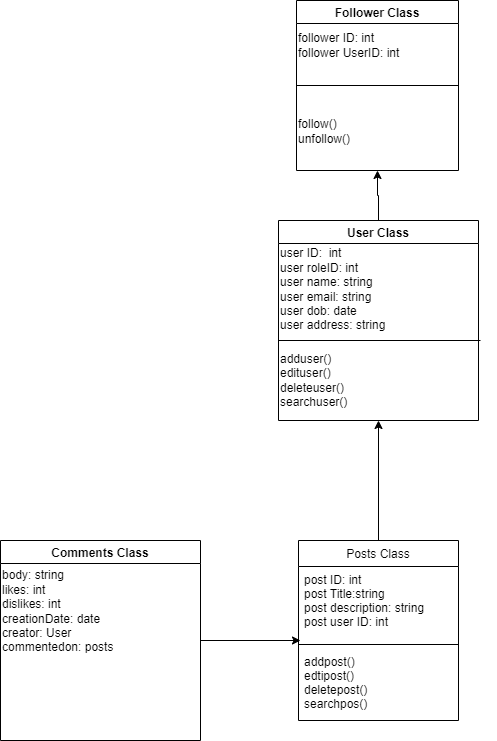

The diagram above was exported from draw.io. Its source (the exported page's mxGraphModel, read from the mxfile embedded in the PNG):
<mxGraphModel dx="1102" dy="977" grid="1" gridSize="10" guides="1" tooltips="1" connect="1" arrows="1" fold="1" page="1" pageScale="1" pageWidth="827" pageHeight="1169" math="0" shadow="0">
  <root>
    <mxCell id="WIyWlLk6GJQsqaUBKTNV-0" />
    <mxCell id="WIyWlLk6GJQsqaUBKTNV-1" parent="WIyWlLk6GJQsqaUBKTNV-0" />
    <mxCell id="BCYFI_P_juqCH6YR_0PG-6" style="edgeStyle=orthogonalEdgeStyle;rounded=0;orthogonalLoop=1;jettySize=auto;html=1;" parent="WIyWlLk6GJQsqaUBKTNV-1" source="zkfFHV4jXpPFQw0GAbJ--6" target="BCYFI_P_juqCH6YR_0PG-5" edge="1">
      <mxGeometry relative="1" as="geometry" />
    </mxCell>
    <mxCell id="zkfFHV4jXpPFQw0GAbJ--6" value="Posts Class" style="swimlane;fontStyle=0;align=center;verticalAlign=top;childLayout=stackLayout;horizontal=1;startSize=26;horizontalStack=0;resizeParent=1;resizeLast=0;collapsible=1;marginBottom=0;rounded=0;shadow=0;strokeWidth=1;" parent="WIyWlLk6GJQsqaUBKTNV-1" vertex="1">
      <mxGeometry x="488" y="660" width="160" height="180" as="geometry">
        <mxRectangle x="130" y="380" width="160" height="26" as="alternateBounds" />
      </mxGeometry>
    </mxCell>
    <mxCell id="zkfFHV4jXpPFQw0GAbJ--7" value="post ID: int&#10;post Title:string&#10;post description: string&#10;post user ID: int" style="text;align=left;verticalAlign=top;spacingLeft=4;spacingRight=4;overflow=hidden;rotatable=0;points=[[0,0.5],[1,0.5]];portConstraint=eastwest;" parent="zkfFHV4jXpPFQw0GAbJ--6" vertex="1">
      <mxGeometry y="26" width="160" height="74" as="geometry" />
    </mxCell>
    <mxCell id="zkfFHV4jXpPFQw0GAbJ--9" value="" style="line;html=1;strokeWidth=1;align=left;verticalAlign=middle;spacingTop=-1;spacingLeft=3;spacingRight=3;rotatable=0;labelPosition=right;points=[];portConstraint=eastwest;" parent="zkfFHV4jXpPFQw0GAbJ--6" vertex="1">
      <mxGeometry y="100" width="160" height="8" as="geometry" />
    </mxCell>
    <mxCell id="zkfFHV4jXpPFQw0GAbJ--10" value="addpost()&#10;edtipost()&#10;deletepost()&#10;searchpos()&#10;" style="text;align=left;verticalAlign=top;spacingLeft=4;spacingRight=4;overflow=hidden;rotatable=0;points=[[0,0.5],[1,0.5]];portConstraint=eastwest;fontStyle=0" parent="zkfFHV4jXpPFQw0GAbJ--6" vertex="1">
      <mxGeometry y="108" width="160" height="72" as="geometry" />
    </mxCell>
    <mxCell id="BCYFI_P_juqCH6YR_0PG-11" style="edgeStyle=orthogonalEdgeStyle;rounded=0;orthogonalLoop=1;jettySize=auto;html=1;entryX=0.5;entryY=1;entryDx=0;entryDy=0;" parent="WIyWlLk6GJQsqaUBKTNV-1" source="BCYFI_P_juqCH6YR_0PG-2" target="BCYFI_P_juqCH6YR_0PG-8" edge="1">
      <mxGeometry relative="1" as="geometry">
        <mxPoint x="568" y="270" as="targetPoint" />
      </mxGeometry>
    </mxCell>
    <mxCell id="BCYFI_P_juqCH6YR_0PG-2" value="User Class" style="swimlane;" parent="WIyWlLk6GJQsqaUBKTNV-1" vertex="1">
      <mxGeometry x="468" y="340" width="200" height="200" as="geometry" />
    </mxCell>
    <mxCell id="BCYFI_P_juqCH6YR_0PG-3" value="user ID:&amp;nbsp; int&lt;br&gt;user roleID: int&lt;br&gt;user name: string&lt;br&gt;user email: string&lt;br&gt;user dob: date&amp;nbsp;&lt;br&gt;user address: string" style="text;html=1;strokeColor=none;fillColor=none;align=left;verticalAlign=middle;whiteSpace=wrap;rounded=0;" parent="BCYFI_P_juqCH6YR_0PG-2" vertex="1">
      <mxGeometry y="28" width="200" height="82" as="geometry" />
    </mxCell>
    <mxCell id="BCYFI_P_juqCH6YR_0PG-5" value="adduser()&lt;br&gt;edituser()&lt;br&gt;deleteuser()&lt;br&gt;searchuser()&lt;br&gt;" style="text;html=1;strokeColor=none;fillColor=none;align=left;verticalAlign=middle;whiteSpace=wrap;rounded=0;" parent="BCYFI_P_juqCH6YR_0PG-2" vertex="1">
      <mxGeometry y="120" width="200" height="80" as="geometry" />
    </mxCell>
    <mxCell id="BCYFI_P_juqCH6YR_0PG-8" value="Follower Class" style="swimlane;" parent="WIyWlLk6GJQsqaUBKTNV-1" vertex="1">
      <mxGeometry x="486" y="120" width="162" height="170" as="geometry" />
    </mxCell>
    <mxCell id="BCYFI_P_juqCH6YR_0PG-12" value="follower ID: int&amp;nbsp;&lt;br&gt;follower UserID: int&amp;nbsp;" style="text;html=1;align=left;verticalAlign=middle;resizable=0;points=[];autosize=1;strokeColor=none;fillColor=none;" parent="BCYFI_P_juqCH6YR_0PG-8" vertex="1">
      <mxGeometry y="30" width="120" height="30" as="geometry" />
    </mxCell>
    <mxCell id="BCYFI_P_juqCH6YR_0PG-14" value="follow()&lt;br&gt;unfollow()" style="text;html=1;strokeColor=none;fillColor=none;align=left;verticalAlign=middle;whiteSpace=wrap;rounded=0;" parent="BCYFI_P_juqCH6YR_0PG-8" vertex="1">
      <mxGeometry y="102" width="200" height="58" as="geometry" />
    </mxCell>
    <mxCell id="BCYFI_P_juqCH6YR_0PG-10" value="" style="endArrow=none;html=1;rounded=0;exitX=0;exitY=0;exitDx=0;exitDy=0;" parent="WIyWlLk6GJQsqaUBKTNV-1" source="BCYFI_P_juqCH6YR_0PG-5" edge="1">
      <mxGeometry width="50" height="50" relative="1" as="geometry">
        <mxPoint x="530" y="390" as="sourcePoint" />
        <mxPoint x="670" y="460" as="targetPoint" />
      </mxGeometry>
    </mxCell>
    <mxCell id="BCYFI_P_juqCH6YR_0PG-13" value="" style="endArrow=none;html=1;rounded=0;exitX=0;exitY=0.5;exitDx=0;exitDy=0;entryX=1;entryY=0.5;entryDx=0;entryDy=0;" parent="WIyWlLk6GJQsqaUBKTNV-1" source="BCYFI_P_juqCH6YR_0PG-8" target="BCYFI_P_juqCH6YR_0PG-8" edge="1">
      <mxGeometry width="50" height="50" relative="1" as="geometry">
        <mxPoint x="530" y="320" as="sourcePoint" />
        <mxPoint x="580" y="270" as="targetPoint" />
      </mxGeometry>
    </mxCell>
    <mxCell id="XzXwt6Xi2PHWgZwAqkcn-6" style="edgeStyle=orthogonalEdgeStyle;rounded=0;orthogonalLoop=1;jettySize=auto;html=1;" parent="WIyWlLk6GJQsqaUBKTNV-1" source="XzXwt6Xi2PHWgZwAqkcn-4" edge="1">
      <mxGeometry relative="1" as="geometry">
        <mxPoint x="490" y="760.0000000000002" as="targetPoint" />
      </mxGeometry>
    </mxCell>
    <mxCell id="XzXwt6Xi2PHWgZwAqkcn-4" value="Comments Class" style="swimlane;fillColor=default;" parent="WIyWlLk6GJQsqaUBKTNV-1" vertex="1">
      <mxGeometry x="190" y="660" width="200" height="200" as="geometry" />
    </mxCell>
    <mxCell id="XzXwt6Xi2PHWgZwAqkcn-5" value="body: string&lt;br&gt;likes: int&lt;br&gt;dislikes: int&lt;br&gt;creationDate: date&lt;br&gt;creator: User&lt;br&gt;commentedon: posts" style="text;html=1;align=left;verticalAlign=middle;resizable=0;points=[];autosize=1;strokeColor=none;fillColor=none;" parent="XzXwt6Xi2PHWgZwAqkcn-4" vertex="1">
      <mxGeometry y="26" width="130" height="90" as="geometry" />
    </mxCell>
  </root>
</mxGraphModel>